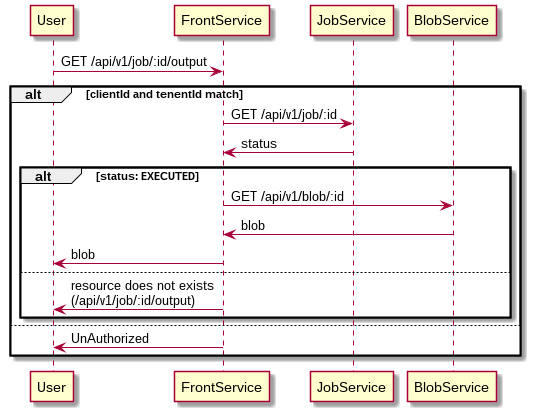

The diagram above was rendered by PlantUML. Its source (embedded in the PNG):
@startuml
User -> FrontService: GET /api/v1/job/:id/output

alt clientId and tenentId match
  FrontService -> JobService: GET /api/v1/job/:id
  JobService -> FrontService: status
  alt status: EXECUTED
    FrontService -> BlobService: GET /api/v1/blob/:id
    BlobService -> FrontService: blob
    FrontService -> User: blob
  else
    ' Job has not finished yet, so the output doesn't exists
    FrontService ->User: resource does not exists\n(/api/v1/job/:id/output)
  end
else
  ' User is not owner of job
  FrontService -> User: UnAuthorized
end
@enduml